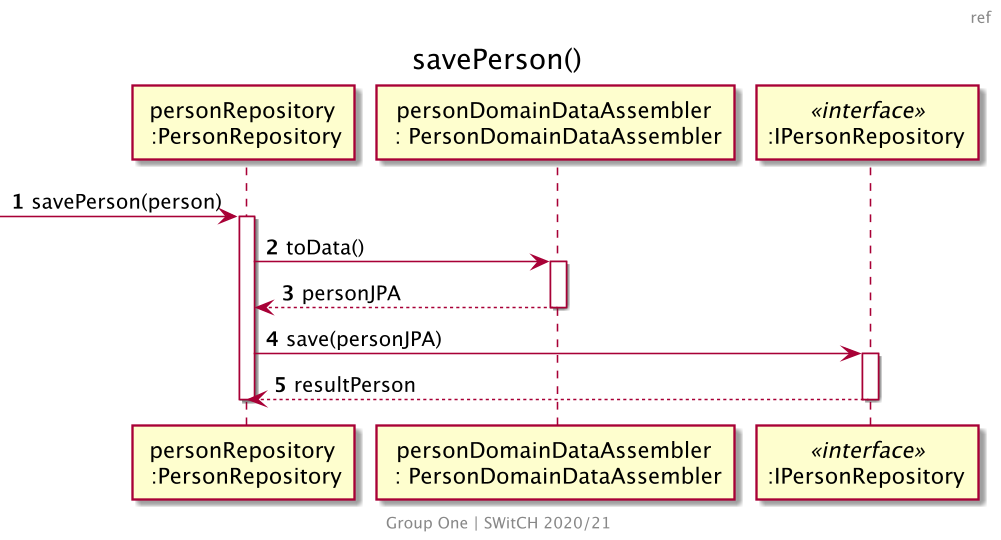

The diagram above was rendered by PlantUML. Its source (embedded in the PNG):
@startuml US170_SD_Ref_3
skinparam backgroundColor transparent
skinparam Dpi 150
center footer
    Group One | SWitCH 2020/21
end footer
autonumber
header ref
title savePerson()

participant "personRepository\n :PersonRepository" as PR
participant "personDomainDataAssembler\n : PersonDomainDataAssembler" as PDA
participant ":IPersonRepository" as IPR <<interface>>

[-> PR: savePerson(person)
activate PR
PR -> PDA: toData()
activate PDA

return personJPA
deactivate PDA

PR -> IPR ++: save(personJPA)
return resultPerson

deactivate PR

@enduml